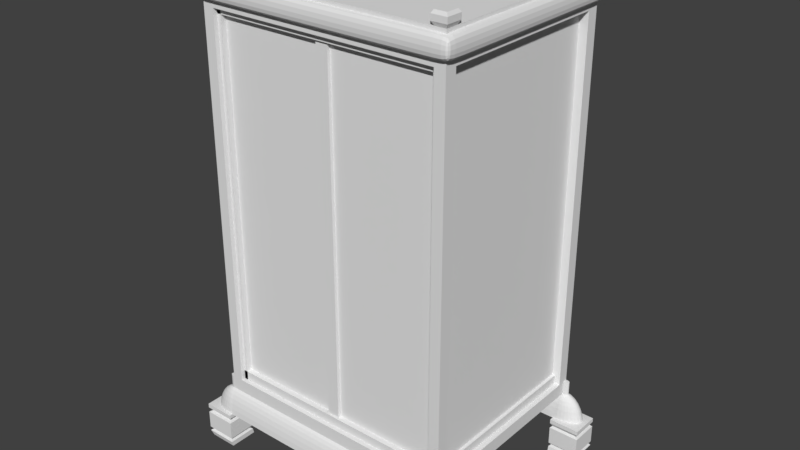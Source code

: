 # Source: Wardrobe.blend  (saved by Blender 2.78.0; exported with 4.5.12 LTS)
import bpy
from mathutils import Matrix  # noqa: F401  (used for matrix-valued properties, if any)

bpy.ops.wm.read_factory_settings(use_empty=True)
scene = bpy.context.scene
scene.name = 'Scene'

# ---- collections
col_collection_1 = bpy.data.collections.new('Collection 1'); scene.collection.children.link(col_collection_1)

# ---- world
world_world = bpy.data.worlds.new('World'); scene.world = world_world
world_world.color = (0.05088, 0.05088, 0.05088)
world_world.use_sun_shadow = False
world_world.sun_shadow_jitter_overblur = 0.0
world_world.cycles.sampling_method = 'MANUAL'

# ---- meshes
me_cube_002 = bpy.data.meshes.new('Cube.002')
me_cube_002.from_pydata([(0.0, -1.601, 0.2303), (0.0, -1.601, -0.2303), (0.0, 3.629, -0.2303), (0.0, 3.629, 0.2303), (3.304, -1.601, -0.2303), (3.304, -1.601, 0.2303), (3.304, 3.629, -0.2303), (3.304, 3.629, 0.2303), (3.534, 3.629, 0.2303), (3.534, 3.629, -0.2303), (3.534, -1.601, -0.2303), (3.534, -1.601, 0.2303), (3.304, -1.873, -0.2303), (0.0, -1.873, -0.2303), (3.304, -1.873, 0.2303), (0.0, -1.873, 0.2303), (3.534, -1.873, 0.2303), (3.534, -1.873, -0.2303), (0.0, 3.933, -0.2303), (3.304, 3.933, -0.2303), (0.0, 3.933, 0.2303), (3.304, 3.933, 0.2303), (3.534, 3.933, 0.2303), (3.534, 3.933, -0.2303)], [], [(5, 14, 16, 11), (2, 1, 0, 3), (5, 11, 8, 7), (3, 20, 18, 2), (4, 1, 2, 6), (7, 3, 0, 5), (9, 8, 11, 10), (8, 22, 21, 7), (10, 17, 12, 4), (6, 9, 10, 4), (14, 15, 13, 12), (12, 17, 16, 14), (11, 16, 17, 10), (0, 15, 14, 5), (4, 12, 13, 1), (1, 13, 15, 0), (19, 18, 20, 21), (21, 22, 23, 19), (2, 18, 19, 6), (9, 23, 22, 8), (7, 21, 20, 3), (6, 19, 23, 9)])
me_cube_002.use_remesh_preserve_volume = False
me_cube_002.use_remesh_preserve_attributes = False
me_cube_002.use_mirror_vertex_groups = False
me_cube_002.update()
me_cube_001 = bpy.data.meshes.new('Cube.001')
me_cube_001.from_pydata([(59.6, -1.168, 7.334), (59.6, -1.168, -1.658), (59.6, 3.336, -1.658), (59.6, 3.336, 7.334), (58.75, -1.168, -1.658), (58.75, -1.168, 7.334), (58.75, 3.336, -1.658), (58.75, 3.336, 7.334)], [], [(5, 4, 1, 0), (2, 3, 0, 1), (6, 4, 5, 7), (6, 7, 3, 2), (4, 6, 2, 1), (7, 5, 0, 3)])
me_cube_001.use_remesh_preserve_volume = False
me_cube_001.use_remesh_preserve_attributes = False
me_cube_001.use_mirror_vertex_groups = False
me_cube_001.update()
me_cube = bpy.data.meshes.new('Cube')
me_cube.from_pydata([(0.0, 51.69, 7.408), (0.0, 51.69, -1.244), (0.0, 53.69, -1.244), (0.0, 53.69, 7.408), (2.727, 51.69, -1.244), (2.727, 51.69, 7.408), (2.727, 53.69, -1.244), (2.727, 53.69, 7.408), (0.1495, 53.69, -1.244), (0.0, 53.69, 3.115), (2.727, 53.69, 3.115), (0.1495, 53.69, 7.408), (0.1495, 53.69, 3.115), (0.0, 55.59, 3.115), (0.0, 55.59, -1.244), (0.1495, 55.59, -1.244), (0.0, 55.59, 7.408), (0.1495, 55.59, 7.408), (0.1495, 55.59, 3.115)], [], [(5, 0, 1, 4), (2, 1, 0, 3, 9), (6, 10, 7, 5, 4), (2, 14, 15, 8), (4, 1, 2, 8, 6), (7, 11, 3, 0, 5), (9, 13, 14, 2), (6, 8, 12, 10), (10, 12, 11, 7), (18, 13, 16, 17), (15, 14, 13, 18), (12, 18, 17, 11), (11, 17, 16, 3), (3, 16, 13, 9), (8, 15, 18, 12)])
me_cube.use_remesh_preserve_volume = False
me_cube.use_remesh_preserve_attributes = False
me_cube.use_mirror_vertex_groups = False
me_cube.update()
me_sphere = bpy.data.meshes.new('Sphere')
me_sphere.from_pydata([(3.126, -2.358, 1.535), (3.146, -2.304, 1.49), (3.164, -2.254, 1.417), (3.18, -2.211, 1.319), (3.193, -2.175, 1.2), (3.203, -2.148, 1.064), (3.209, -2.132, 0.9166), (3.146, -2.361, 1.535), (3.185, -2.311, 1.49), (3.221, -2.264, 1.417), (3.252, -2.223, 1.319), (3.278, -2.189, 1.2), (3.297, -2.164, 1.064), (3.309, -2.148, 0.9166), (3.164, -2.367, 1.535), (3.221, -2.321, 1.49), (3.273, -2.279, 1.417), (3.319, -2.242, 1.319), (3.356, -2.211, 1.2), (3.384, -2.189, 1.064), (3.401, -2.175, 0.9166), (3.18, -2.374, 1.535), (3.252, -2.335, 1.49), (3.319, -2.299, 1.417), (3.377, -2.268, 1.319), (3.425, -2.242, 1.2), (3.46, -2.223, 1.064), (3.482, -2.211, 0.9166), (3.193, -2.382, 1.535), (3.278, -2.352, 1.49), (3.356, -2.324, 1.417), (3.425, -2.299, 1.319), (3.481, -2.279, 1.2), (3.522, -2.264, 1.064), (3.548, -2.254, 0.9166), (3.203, -2.392, 1.535), (3.297, -2.371, 1.49), (3.384, -2.352, 1.417), (3.46, -2.335, 1.319), (3.522, -2.321, 1.2), (3.569, -2.311, 1.064), (3.597, -2.304, 0.9166), (3.209, -2.403, 1.535), (3.309, -2.392, 1.49), (3.401, -2.382, 1.417), (3.482, -2.374, 1.319), (3.548, -2.367, 1.2), (3.597, -2.361, 1.064), (3.628, -2.358, 0.9166), (3.211, -2.414, 1.535), (3.313, -2.414, 1.49), (3.407, -2.414, 1.417), (3.489, -2.414, 1.319), (3.557, -2.414, 1.2), (3.607, -2.414, 1.064), (3.638, -2.414, 0.9166), (3.209, -2.425, 1.535), (3.309, -2.436, 1.49), (3.401, -2.446, 1.417), (3.482, -2.455, 1.319), (3.548, -2.462, 1.2), (3.597, -2.467, 1.064), (3.628, -2.47, 0.9166), (3.203, -2.436, 1.535), (3.297, -2.457, 1.49), (3.384, -2.477, 1.417), (3.46, -2.494, 1.319), (3.522, -2.508, 1.2), (3.569, -2.518, 1.064), (3.597, -2.524, 0.9166), (3.193, -2.446, 1.535), (3.278, -2.477, 1.49), (3.356, -2.505, 1.417), (3.425, -2.529, 1.319), (3.481, -2.55, 1.2), (3.522, -2.565, 1.064), (3.548, -2.574, 0.9166), (3.18, -2.455, 1.535), (3.252, -2.494, 1.49), (3.319, -2.529, 1.417), (3.377, -2.561, 1.319), (3.425, -2.587, 1.2), (3.46, -2.606, 1.064), (3.482, -2.618, 0.9166), (3.164, -2.462, 1.535), (3.221, -2.508, 1.49), (3.273, -2.55, 1.417), (3.319, -2.587, 1.319), (3.356, -2.617, 1.2), (3.384, -2.64, 1.064), (3.401, -2.653, 0.9166), (3.146, -2.467, 1.535), (3.185, -2.518, 1.49), (3.221, -2.565, 1.417), (3.252, -2.606, 1.319), (3.278, -2.64, 1.2), (3.297, -2.665, 1.064), (3.309, -2.68, 0.9166), (3.126, -2.47, 1.535), (3.146, -2.524, 1.49), (3.164, -2.574, 1.417), (3.18, -2.618, 1.319), (3.193, -2.653, 1.2), (3.203, -2.68, 1.064), (3.209, -2.696, 0.9166), (3.105, -2.471, 1.535), (3.105, -2.526, 1.49), (3.105, -2.577, 1.417), (3.105, -2.622, 1.319), (3.105, -2.658, 1.2), (3.105, -2.685, 1.064), (3.105, -2.702, 0.9166), (3.084, -2.47, 1.535), (3.065, -2.524, 1.49), (3.046, -2.574, 1.417), (3.03, -2.618, 1.319), (3.017, -2.653, 1.2), (3.007, -2.68, 1.064), (3.001, -2.696, 0.9166), (3.084, -2.358, 1.535), (3.065, -2.304, 1.49), (3.046, -2.254, 1.417), (3.03, -2.211, 1.319), (3.017, -2.175, 1.2), (3.007, -2.148, 1.064), (3.001, -2.132, 0.9166), (3.105, -2.357, 1.535), (3.105, -2.302, 1.49), (3.105, -2.251, 1.417), (3.105, -2.207, 1.319), (3.105, -2.17, 1.2), (3.105, -2.143, 1.064), (3.105, -2.127, 0.9166), (2.819, -2.47, 1.535), (2.799, -2.524, 1.49), (2.781, -2.574, 1.417), (2.765, -2.618, 1.319), (2.752, -2.653, 1.2), (2.742, -2.68, 1.064), (2.736, -2.696, 0.9166), (2.819, -2.358, 1.535), (2.799, -2.304, 1.49), (2.781, -2.254, 1.417), (2.765, -2.211, 1.319), (2.752, -2.175, 1.2), (2.742, -2.148, 1.064), (2.736, -2.132, 0.9166), (2.819, -2.47, 1.535), (2.799, -2.524, 1.49), (2.781, -2.574, 1.417), (2.765, -2.618, 1.319), (2.752, -2.653, 1.2), (2.742, -2.68, 1.064), (2.736, -2.696, 0.9166), (2.819, -2.358, 1.535), (2.799, -2.304, 1.49), (2.781, -2.254, 1.417), (2.765, -2.211, 1.319), (2.752, -2.175, 1.2), (2.742, -2.148, 1.064), (2.736, -2.132, 0.9166), (0.0, -2.47, 1.535), (0.0, -2.524, 1.49), (0.0, -2.574, 1.417), (0.0, -2.618, 1.319), (0.0, -2.653, 1.2), (0.0, -2.68, 1.064), (0.0, -2.696, 0.9166), (0.0, -2.358, 1.535), (0.0, -2.304, 1.49), (0.0, -2.254, 1.417), (0.0, -2.211, 1.319), (0.0, -2.175, 1.2), (0.0, -2.148, 1.064), (0.0, -2.132, 0.9166), (3.084, -2.358, 1.535), (3.065, -2.304, 1.49), (3.046, -2.254, 1.417), (3.03, -2.211, 1.319), (3.017, -2.175, 1.2), (3.007, -2.148, 1.064), (3.001, -2.132, 0.9166), (2.819, -2.358, 1.535), (2.799, -2.304, 1.49), (2.781, -2.254, 1.417), (2.765, -2.211, 1.319), (2.752, -2.175, 1.2), (2.742, -2.148, 1.064), (2.736, -2.132, 0.9166), (3.146, -2.361, 1.872), (3.126, -2.358, 1.872), (3.164, -2.367, 1.872), (3.18, -2.374, 1.872), (3.193, -2.382, 1.872), (3.203, -2.392, 1.872), (3.209, -2.403, 1.872), (3.211, -2.414, 1.872), (3.209, -2.425, 1.872), (3.203, -2.436, 1.872), (3.193, -2.446, 1.872), (3.18, -2.455, 1.872), (3.164, -2.462, 1.872), (3.146, -2.467, 1.872), (3.126, -2.47, 1.872), (3.105, -2.471, 1.872), (3.084, -2.47, 1.872), (3.084, -2.358, 1.872), (3.105, -2.357, 1.872), (2.819, -2.47, 1.872), (2.819, -2.358, 1.872), (2.819, -2.47, 1.872), (2.819, -2.358, 1.872), (0.0, -2.47, 1.872), (0.0, -2.358, 1.872), (3.084, -2.181, 1.535), (2.819, -2.181, 1.535), (2.819, -2.181, 1.535), (0.0, -2.181, 1.535), (3.084, -2.181, 1.872), (2.819, -2.181, 1.872), (2.819, -2.181, 1.872), (0.0, -2.181, 1.872), (3.084, 0.0, 1.535), (2.819, 0.0, 1.535), (3.084, 0.0, 1.872), (2.819, 0.0, 1.872), (3.084, -2.47, 10.9), (3.084, -2.358, 10.9), (2.819, -2.47, 10.9), (2.819, -2.358, 10.9), (3.084, -2.181, 10.9), (2.819, -2.181, 10.9), (3.084, -2.47, 11.46), (3.084, -2.358, 11.46), (2.819, -2.47, 11.46), (3.084, -2.181, 11.46), (2.819, -2.181, 11.46), (0.0, -2.47, 10.9), (0.0, -2.358, 10.9), (0.0, -2.181, 10.9), (0.0, -2.47, 11.46), (0.0, -2.358, 11.46), (0.0, -2.181, 11.46), (3.084, 0.0, 10.9), (3.084, 0.0, 11.46), (2.819, 0.0, 10.9), (2.819, 0.0, 11.46), (3.084, -2.47, 11.63), (3.084, -2.358, 11.63), (2.819, -2.47, 11.63), (2.819, -2.358, 11.63), (3.084, -2.181, 11.63), (2.819, -2.181, 11.63), (0.0, -2.181, 11.63), (0.0, -2.47, 11.63), (0.0, -2.358, 11.63), (3.084, 0.0, 11.63), (2.819, 0.0, 11.63), (0.0, 0.0, 11.63), (0.0, 0.0, 11.46), (0.0, 0.0, 11.46), (0.0, 0.0, 11.63), (3.105, -2.357, 1.769), (3.126, -2.358, 1.769), (3.146, -2.361, 1.769), (3.084, -2.358, 1.769), (3.126, -2.47, 1.769), (3.105, -2.471, 1.769), (3.203, -2.392, 1.769), (3.209, -2.403, 1.769), (3.164, -2.367, 1.769), (3.084, -2.47, 1.769), (3.211, -2.414, 1.769), (3.193, -2.446, 1.769), (3.18, -2.455, 1.769), (3.164, -2.462, 1.769), (3.18, -2.374, 1.769), (2.819, -2.47, 1.769), (2.819, -2.358, 1.769), (3.209, -2.425, 1.769), (3.146, -2.467, 1.769), (3.193, -2.382, 1.769), (3.203, -2.436, 1.769), (3.084, -2.181, 1.769), (2.819, -2.181, 1.769), (3.084, 0.0, 1.769), (2.819, 0.0, 1.769), (0.0, -2.358, 1.763), (2.819, -2.358, 1.763), (0.0, -2.47, 1.763), (2.819, -2.47, 1.763), (0.0, -2.181, 1.763), (2.819, -2.181, 1.763), (0.0, 0.0, 1.872), (0.0, 0.0, 1.872), (0.0, 0.0, 1.763), (0.0, 0.0, 1.872), (0.0, 0.0, 1.872), (0.0, 0.0, 1.769), (0.0, 0.0, 1.769), (0.0, 0.0, 1.763), (2.952, -2.181, 1.872), (2.952, 0.0, 1.872), (3.084, -1.09, 1.872), (2.819, -1.09, 1.872), (2.952, -1.09, 1.872), (2.819, -2.358, 2.098), (0.0, -2.358, 2.098), (2.952, -2.181, 2.098), (2.819, -2.181, 2.098), (2.819, -2.181, 2.098), (0.0, -2.181, 2.098), (2.952, 0.0, 2.098), (2.819, 0.0, 2.098), (2.819, -1.09, 2.098), (2.952, -1.09, 2.098), (2.722, -2.358, 1.872), (2.722, -2.358, 10.9), (2.722, -2.181, 1.872), (2.722, -2.181, 10.9), (2.819, -2.358, 10.76), (2.819, -2.181, 10.76), (0.0, -2.358, 10.76), (0.0, -2.181, 10.76), (3.134, -2.52, 11.72), (3.134, -2.366, 11.72), (2.77, -2.52, 11.72), (2.77, -2.366, 11.72), (3.134, -2.123, 11.72), (2.77, -2.123, 11.72), (3.134, -2.52, 11.85), (3.134, -2.366, 11.85), (2.77, -2.52, 11.85), (2.77, -2.366, 11.85), (3.134, -2.123, 11.85), (2.77, -2.123, 11.85), (3.092, -2.478, 11.92), (3.092, -2.359, 11.92), (2.811, -2.478, 11.92), (2.811, -2.359, 11.92), (3.092, -2.172, 11.92), (2.811, -2.172, 11.92), (2.819, -2.181, 11.56), (0.0, -2.181, 11.56), (2.819, 0.0, 11.56), (0.0, 0.0, 11.56), (0.0, 0.0, 11.56), (0.0, 0.0, 11.56)], [(261, 258)], [(127, 126, 0, 1), (128, 127, 1, 2), (129, 128, 2, 3), (130, 129, 3, 4), (131, 130, 4, 5), (132, 131, 5, 6), (6, 5, 12, 13), (1, 0, 7, 8), (2, 1, 8, 9), (3, 2, 9, 10), (4, 3, 10, 11), (5, 4, 11, 12), (9, 8, 15, 16), (10, 9, 16, 17), (11, 10, 17, 18), (12, 11, 18, 19), (13, 12, 19, 20), (8, 7, 14, 15), (20, 19, 26, 27), (15, 14, 21, 22), (16, 15, 22, 23), (17, 16, 23, 24), (18, 17, 24, 25), (19, 18, 25, 26), (24, 23, 30, 31), (25, 24, 31, 32), (26, 25, 32, 33), (27, 26, 33, 34), (22, 21, 28, 29), (23, 22, 29, 30), (29, 28, 35, 36), (30, 29, 36, 37), (31, 30, 37, 38), (32, 31, 38, 39), (33, 32, 39, 40), (34, 33, 40, 41), (38, 37, 44, 45), (39, 38, 45, 46), (40, 39, 46, 47), (41, 40, 47, 48), (36, 35, 42, 43), (37, 36, 43, 44), (43, 42, 49, 50), (44, 43, 50, 51), (45, 44, 51, 52), (46, 45, 52, 53), (47, 46, 53, 54), (48, 47, 54, 55), (53, 52, 59, 60), (54, 53, 60, 61), (55, 54, 61, 62), (50, 49, 56, 57), (51, 50, 57, 58), (52, 51, 58, 59), (57, 56, 63, 64), (58, 57, 64, 65), (59, 58, 65, 66), (60, 59, 66, 67), (61, 60, 67, 68), (62, 61, 68, 69), (68, 67, 74, 75), (69, 68, 75, 76), (64, 63, 70, 71), (65, 64, 71, 72), (66, 65, 72, 73), (67, 66, 73, 74), (71, 70, 77, 78), (72, 71, 78, 79), (73, 72, 79, 80), (74, 73, 80, 81), (75, 74, 81, 82), (76, 75, 82, 83), (82, 81, 88, 89), (83, 82, 89, 90), (78, 77, 84, 85), (79, 78, 85, 86), (80, 79, 86, 87), (81, 80, 87, 88), (86, 85, 92, 93), (87, 86, 93, 94), (88, 87, 94, 95), (89, 88, 95, 96), (90, 89, 96, 97), (85, 84, 91, 92), (97, 96, 103, 104), (92, 91, 98, 99), (93, 92, 99, 100), (94, 93, 100, 101), (95, 94, 101, 102), (96, 95, 102, 103), (100, 99, 106, 107), (101, 100, 107, 108), (102, 101, 108, 109), (103, 102, 109, 110), (104, 103, 110, 111), (99, 98, 105, 106), (111, 110, 117, 118), (106, 105, 112, 113), (107, 106, 113, 114), (108, 107, 114, 115), (109, 108, 115, 116), (110, 109, 116, 117), (262, 265, 206, 207), (264, 263, 190, 189), (120, 119, 126, 127), (121, 120, 127, 128), (122, 121, 128, 129), (123, 122, 129, 130), (124, 123, 130, 131), (125, 124, 131, 132), (143, 144, 158, 157), (121, 122, 178, 177), (125, 146, 188, 181), (113, 112, 133, 134), (145, 144, 186, 187), (114, 113, 134, 135), (120, 121, 177, 176), (115, 114, 135, 136), (144, 143, 185, 186), (116, 115, 136, 137), (119, 120, 176, 175), (117, 116, 137, 138), (125, 118, 139, 146), (118, 117, 138, 139), (151, 150, 164, 165), (136, 135, 149, 150), (144, 145, 159, 158), (137, 136, 150, 151), (145, 146, 160, 159), (138, 137, 151, 152), (146, 139, 153, 160), (139, 138, 152, 153), (133, 140, 154, 147), (140, 141, 155, 154), (141, 142, 156, 155), (134, 133, 147, 148), (142, 143, 157, 156), (135, 134, 148, 149), (162, 161, 168, 169, 170, 171, 172, 173, 174, 167, 166, 165, 164, 163), (159, 160, 174, 173), (152, 151, 165, 166), (160, 153, 167, 174), (153, 152, 166, 167), (263, 262, 207, 190), (154, 155, 169, 168), (155, 156, 170, 169), (148, 147, 161, 162), (156, 157, 171, 170), (149, 148, 162, 163), (157, 158, 172, 171), (150, 149, 163, 164), (158, 159, 173, 172), (175, 176, 183, 182), (176, 177, 184, 183), (177, 178, 185, 184), (178, 179, 186, 185), (179, 180, 187, 186), (180, 181, 188, 187), (146, 145, 187, 188), (122, 123, 179, 178), (123, 124, 180, 179), (141, 140, 182, 183), (124, 125, 181, 180), (140, 119, 175, 182), (142, 141, 183, 184), (143, 142, 184, 185), (208, 205, 226, 228), (189, 190, 207, 206, 205, 204, 203, 202, 201, 200, 199, 198, 197, 196, 195, 194, 193, 192, 191), (210, 211, 213, 212), (119, 140, 215, 214), (287, 289, 212, 213), (267, 266, 203, 204), (269, 268, 194, 195), (289, 290, 210, 212), (270, 264, 189, 191), (290, 288, 211, 210), (271, 267, 204, 205), (272, 269, 195, 196), (274, 273, 199, 200), (275, 274, 200, 201), (276, 270, 191, 192), (278, 277, 208, 209), (279, 272, 196, 197), (280, 275, 201, 202), (281, 276, 192, 193), (278, 209, 219, 284), (277, 271, 205, 208), (266, 280, 202, 203), (268, 281, 193, 194), (282, 279, 197, 198), (273, 282, 198, 199), (286, 284, 298, 299), (283, 214, 222, 285), (288, 154, 216, 292), (154, 168, 217, 216), (265, 119, 214, 283), (213, 211, 306, 307), (219, 209, 316, 318), (287, 213, 221, 291), (285, 286, 225, 302, 224), (305, 303, 224, 302), (214, 215, 223, 222), (292, 291, 295, 300), (230, 231, 245, 243), (227, 230, 235, 233), (209, 208, 228, 229), (218, 301, 219, 231, 230), (206, 218, 230, 227), (205, 206, 227, 226), (240, 234, 249, 254), (235, 244, 256, 251), (226, 227, 233, 232), (233, 235, 251, 248), (228, 226, 232, 234), (244, 246, 257, 256), (239, 238, 241, 242), (238, 237, 240, 241), (236, 231, 239, 242), (239, 231, 321, 323), (228, 234, 240, 237), (229, 228, 237, 238), (243, 245, 246, 244), (235, 230, 243, 244), (231, 236, 246, 245), (242, 241, 255, 253), (251, 252, 329, 328), (248, 251, 328, 325), (249, 250, 255, 254), (250, 252, 253, 255), (252, 251, 256, 257), (234, 232, 247, 249), (236, 242, 259, 260), (232, 233, 248, 247), (241, 240, 254, 255), (215, 284, 286, 223), (222, 223, 286, 285), (206, 265, 283, 218), (218, 283, 285, 224, 303), (70, 63, 282, 273), (63, 56, 279, 282), (35, 28, 281, 268), (98, 91, 280, 266), (133, 112, 271, 277), (140, 278, 284, 215), (28, 21, 276, 281), (91, 84, 275, 280), (56, 49, 272, 279), (140, 133, 277, 278), (21, 14, 270, 276), (84, 77, 274, 275), (77, 70, 273, 274), (49, 42, 269, 272), (112, 105, 267, 271), (14, 7, 264, 270), (42, 35, 268, 269), (105, 98, 266, 267), (0, 126, 262, 263), (7, 0, 263, 264), (126, 119, 265, 262), (168, 287, 291, 217), (211, 288, 292, 220), (216, 217, 291, 292), (147, 154, 288, 290), (161, 147, 290, 289), (168, 161, 289, 287), (300, 295, 294, 293), (298, 297, 296, 299), (219, 304, 225, 296, 297), (291, 221, 294, 295), (225, 286, 299, 296), (221, 220, 293, 294), (220, 292, 300, 293), (284, 219, 297, 298), (225, 304, 314, 313), (302, 225, 313, 312), (301, 218, 303, 305), (307, 306, 310, 311), (314, 315, 312, 313), (309, 308, 315, 314), (221, 213, 307, 311), (304, 219, 309, 314), (211, 220, 310, 306), (305, 302, 312, 315), (219, 301, 308, 309), (301, 305, 315, 308), (220, 221, 311, 310), (318, 316, 317, 319), (231, 219, 318, 319), (229, 231, 319, 317), (209, 229, 317, 316), (321, 320, 322, 323), (231, 229, 320, 321), (238, 239, 323, 322), (229, 238, 322, 320), (328, 329, 335, 334), (325, 328, 334, 331), (247, 248, 325, 324), (252, 250, 327, 329), (249, 247, 324, 326), (250, 249, 326, 327), (332, 330, 336, 338), (335, 333, 339, 341), (324, 325, 331, 330), (329, 327, 333, 335), (326, 324, 330, 332), (327, 326, 332, 333), (336, 337, 339, 338), (339, 337, 340, 341), (333, 332, 338, 339), (331, 334, 340, 337), (334, 335, 341, 340), (330, 331, 337, 336), (343, 342, 346, 345), (342, 344, 347, 346), (253, 252, 342, 343), (252, 257, 344, 342)])
me_sphere.use_remesh_preserve_volume = False
me_sphere.use_remesh_preserve_attributes = False
me_sphere.use_mirror_vertex_groups = False
me_sphere.update()
me_plane = bpy.data.meshes.new('Plane')
me_plane.from_pydata([(3.687, -1.021, 0.0), (3.003, -1.709, 0.0), (3.687, -1.709, 0.0), (3.003, -1.021, 0.0), (3.687, 3.715, 0.0), (3.003, 3.027, 0.0), (3.687, 3.027, 0.0), (3.003, 3.715, 0.0), (3.0, -1.748, 0.1321), (3.757, -1.748, 0.1321), (3.757, -1.051, 0.1321), (3.0, -1.051, 0.1321), (3.0, 3.057, 0.1321), (3.757, 3.057, 0.1321), (3.757, 3.755, 0.1321), (3.0, 3.755, 0.1321), (3.081, -1.674, 0.1856), (3.675, -1.674, 0.1856), (3.675, -1.126, 0.1856), (3.081, -1.126, 0.1856), (3.048, 3.101, 0.1856), (3.708, 3.101, 0.1856), (3.708, 3.71, 0.1856), (3.048, 3.71, 0.1856), (3.0, -1.748, 0.2383), (3.757, -1.748, 0.2383), (3.757, -1.051, 0.2383), (3.0, -1.051, 0.2383), (3.0, 3.057, 0.2383), (3.757, 3.057, 0.2383), (3.757, 3.755, 0.2383), (3.0, 3.755, 0.2383), (3.0, -1.748, 0.6864), (3.757, -1.748, 0.6864), (3.757, -1.051, 0.6864), (3.0, -1.051, 0.6864), (3.0, 3.057, 0.6864), (3.757, 3.057, 0.6864), (3.757, 3.755, 0.6864), (3.0, 3.755, 0.6864), (3.085, -1.671, 0.7326), (3.672, -1.671, 0.7326), (3.672, -1.129, 0.7326), (3.085, -1.129, 0.7326), (3.049, 3.102, 0.7326), (3.708, 3.102, 0.7326), (3.708, 3.71, 0.7326), (3.049, 3.71, 0.7326), (3.0, -1.748, 0.8157), (3.757, -1.748, 0.8157), (3.757, -1.051, 0.8157), (3.0, -1.051, 0.8157), (3.0, 3.057, 0.8157), (3.757, 3.057, 0.8157), (3.757, 3.755, 0.8157), (3.0, 3.755, 0.8157), (3.0, -1.748, 0.9221), (3.757, -1.748, 0.9221), (3.757, -1.051, 0.9221), (3.0, -1.051, 0.9221), (3.0, 3.057, 0.9221), (3.757, 3.057, 0.9221), (3.757, 3.755, 0.9221), (3.0, 3.755, 0.9221)], [], [(3, 0, 2, 1), (7, 4, 6, 5), (12, 13, 21, 20), (15, 12, 20, 23), (4, 7, 15, 14), (2, 0, 10, 9), (0, 3, 11, 10), (7, 5, 12, 15), (5, 6, 13, 12), (3, 1, 8, 11), (1, 2, 9, 8), (6, 4, 14, 13), (18, 19, 27, 26), (17, 18, 26, 25), (11, 8, 16, 19), (8, 9, 17, 16), (13, 14, 22, 21), (14, 15, 23, 22), (9, 10, 18, 17), (10, 11, 19, 18), (30, 31, 39, 38), (29, 30, 38, 37), (23, 20, 28, 31), (20, 21, 29, 28), (19, 16, 24, 27), (16, 17, 25, 24), (21, 22, 30, 29), (22, 23, 31, 30), (35, 32, 40, 43), (36, 37, 45, 44), (25, 26, 34, 33), (26, 27, 35, 34), (31, 28, 36, 39), (28, 29, 37, 36), (27, 24, 32, 35), (24, 25, 33, 32), (44, 45, 53, 52), (47, 44, 52, 55), (32, 33, 41, 40), (37, 38, 46, 45), (38, 39, 47, 46), (33, 34, 42, 41), (34, 35, 43, 42), (39, 36, 44, 47), (49, 50, 58, 57), (54, 55, 63, 62), (43, 40, 48, 51), (40, 41, 49, 48), (45, 46, 54, 53), (46, 47, 55, 54), (41, 42, 50, 49), (42, 43, 51, 50), (59, 56, 57, 58), (63, 60, 61, 62), (50, 51, 59, 58), (55, 52, 60, 63), (52, 53, 61, 60), (51, 48, 56, 59), (48, 49, 57, 56), (53, 54, 62, 61)])
me_plane.use_remesh_preserve_volume = False
me_plane.use_remesh_preserve_attributes = False
me_plane.use_mirror_vertex_groups = False
me_plane.update()

# ---- objects
ob_cube_002 = bpy.data.objects.new('Cube.002', me_cube_002)
ob_cube_001 = bpy.data.objects.new('Cube.001', me_cube_001)
ob_cube = bpy.data.objects.new('Cube', me_cube)
ob_sphere = bpy.data.objects.new('Sphere', me_sphere)
ob_plane = bpy.data.objects.new('Plane', me_plane)

# ---- transforms, parenting, visibility, modifiers, constraints
ob_cube_002.location = (0.0, 0.1437, 11.3)
ob_cube_002.scale = (0.9222, 0.9391, 1.144)
ob_cube_002.lineart.crease_threshold = 0.0
_m = ob_cube_002.modifiers.new('Mirror', 'MIRROR')
_m.use_clip = True
_m = ob_cube_002.modifiers.new('Subsurf', 'SUBSURF')
_m.uv_smooth = 'PRESERVE_CORNERS'
_m.quality = 2
_m.levels = 3
_m.show_only_control_edges = False
ob_cube_001.location = (0.0, 0.0, 3.703)
ob_cube_001.scale = (0.04826, 1.0, 1.0)
ob_cube_001.lineart.crease_threshold = 0.0
_m = ob_cube_001.modifiers.new('Mirror', 'MIRROR')
_m.use_clip = True
ob_cube.location = (0.0, 1.039, 3.337)
ob_cube.scale = (1.0, -0.04153, 1.0)
ob_cube.lineart.crease_threshold = 0.0
_m = ob_cube.modifiers.new('Mirror', 'MIRROR')
_m.use_axis = (True, True, False)
_m.use_clip = True
ob_sphere.location = (0.0, 1.035, 0.0)
ob_sphere.lineart.crease_threshold = 0.0
_m = ob_sphere.modifiers.new('Mirror', 'MIRROR')
_m.use_axis = (True, True, False)
_m.use_clip = True
ob_plane.location = (0.0, 0.0, 0.0)
ob_plane.lineart.crease_threshold = 0.0
_m = ob_plane.modifiers.new('Mirror', 'MIRROR')
_m.use_clip = True

# ---- collection membership
col_collection_1.objects.link(ob_cube_002)
col_collection_1.objects.link(ob_cube_001)
col_collection_1.objects.link(ob_cube)
col_collection_1.objects.link(ob_sphere)
col_collection_1.objects.link(ob_plane)

# ---- scene / render settings (as saved in the file)
scene.frame_start = 1; scene.frame_end = 250; scene.frame_set(1)
scene.render.engine = 'BLENDER_EEVEE_NEXT'
scene.render.resolution_percentage = 50
scene.render.dither_intensity = 0.0
scene.cycles.use_denoising = False
scene.cycles.samples = 128
scene.cycles.sampling_pattern = 'TABULATED_SOBOL'
scene.cycles.light_sampling_threshold = 0.0
scene.cycles.use_adaptive_sampling = False
scene.cycles.use_light_tree = False
scene.cycles.blur_glossy = 0.0
scene.cycles.sample_clamp_indirect = 0.0
scene.view_settings.view_transform = 'Standard'
bpy.context.view_layer.update()

# ---- added for rendering (the .blend has no active camera and no usable light): camera, sun
cam_auto = bpy.data.cameras.new('AutoCamera')
cam_auto.lens = 50.0
cam_auto.sensor_width = 36.0
cam_auto.clip_end = 1000.0
ob_auto_camera = bpy.data.objects.new('AutoCamera', cam_auto)
scene.collection.objects.link(ob_auto_camera)
ob_auto_camera.location = (14.0206, -15.7801, 17.1743)
ob_auto_camera.rotation_euler = (1.09748, -7.21219e-08, 0.694738)
scene.camera = ob_auto_camera
light_auto_sun = bpy.data.lights.new('AutoSun', 'SUN')
light_auto_sun.energy = 3.0
light_auto_sun.angle = 0.0523599
ob_auto_sun = bpy.data.objects.new('AutoSun', light_auto_sun)
scene.collection.objects.link(ob_auto_sun)
ob_auto_sun.rotation_euler = (0.872665, 0.174533, 0.523599)
bpy.context.view_layer.update()
